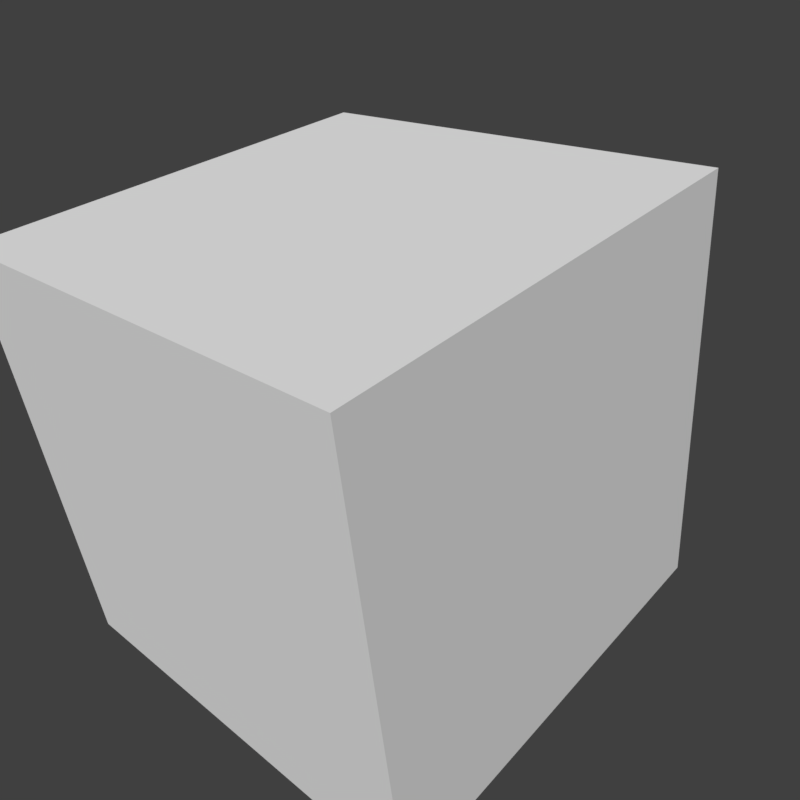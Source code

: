 # Source: collectable.blend  (saved by Blender 2.79.0; exported with 4.5.12 LTS)
import bpy
from mathutils import Matrix  # noqa: F401  (used for matrix-valued properties, if any)

bpy.ops.wm.read_factory_settings(use_empty=True)
scene = bpy.context.scene
scene.name = 'Scene'

# ---- collections
col_collection_1 = bpy.data.collections.new('Collection 1'); scene.collection.children.link(col_collection_1)

# ---- materials (node trees are filled in below, after node groups)
mat_material = bpy.data.materials.new('Material')
mat_material.alpha_threshold = 0.0
mat_material.use_transparent_shadow = False
mat_material.roughness = 0.5
mat_material.line_color = (0.0, 0.0, 0.0, 1.0)

# ---- material node trees

# ---- world
world_world = bpy.data.worlds.new('World'); scene.world = world_world
world_world.color = (0.05088, 0.05088, 0.05088)
world_world.use_sun_shadow = False
world_world.sun_shadow_jitter_overblur = 0.0
world_world.cycles.sampling_method = 'MANUAL'

# ---- cameras
cam_camera = bpy.data.cameras.new('Camera')
cam_camera.clip_end = 100.0
cam_camera.lens = 35.0
cam_camera.sensor_width = 32.0
cam_camera.sensor_height = 18.0
cam_camera.ortho_scale = 7.314
cam_camera.dof.focus_distance = 0.0
cam_camera.dof.aperture_fstop = 128.0

# ---- meshes
me_cube = bpy.data.meshes.new('Cube')
me_cube.from_pydata([(1.0, 1.0, -1.0), (1.0, -1.0, -1.0), (-1.0, -1.0, -1.0), (-1.0, 1.0, -1.0), (1.0, 1.0, 1.0), (1.0, -1.0, 1.0), (-1.0, -1.0, 1.0), (-1.0, 1.0, 1.0)], [], [(0, 1, 2, 3), (4, 7, 6, 5), (0, 4, 5, 1), (1, 5, 6, 2), (2, 6, 7, 3), (4, 0, 3, 7)])
me_cube.materials.append(mat_material)
me_cube.use_remesh_preserve_volume = False
me_cube.use_remesh_preserve_attributes = False
me_cube.use_mirror_vertex_groups = False
me_cube.update()

# ---- objects
ob_cube = bpy.data.objects.new('Cube', me_cube)
ob_camera = bpy.data.objects.new('Camera', cam_camera)

# ---- transforms, parenting, visibility, modifiers, constraints
ob_cube.location = (0.0, 0.0, 0.0)
ob_cube.rotation_euler = (0.1366, 0.0, 0.0683)
ob_cube.scale = (2.966, 2.966, 2.966)
ob_cube.lock_rotations_4d = False
ob_cube.empty_display_type = 'ARROWS'
ob_cube.lineart.crease_threshold = 0.0
ob_camera.location = (7.481, -6.508, 5.344)
ob_camera.rotation_euler = (1.109, 0.0, 0.8149)
ob_camera.lock_rotations_4d = False
ob_camera.empty_display_type = 'ARROWS'
ob_camera.color = (0.0, 0.0, 0.0, 0.0)
ob_camera.display_type = 'WIRE'
ob_camera.lineart.crease_threshold = 0.0

# ---- collection membership
col_collection_1.objects.link(ob_cube)
col_collection_1.objects.link(ob_camera)

# ---- scene / render settings (as saved in the file)
scene.camera = ob_camera
scene.frame_start = 1; scene.frame_end = 24; scene.frame_set(2)
scene.render.engine = 'BLENDER_EEVEE_NEXT'
scene.render.resolution_x = 128
scene.render.resolution_y = 128
scene.render.resolution_percentage = 50
scene.render.dither_intensity = 0.0
scene.cycles.use_denoising = False
scene.cycles.samples = 128
scene.cycles.sampling_pattern = 'TABULATED_SOBOL'
scene.cycles.use_adaptive_sampling = False
scene.cycles.use_light_tree = False
scene.cycles.blur_glossy = 0.0
scene.cycles.sample_clamp_indirect = 0.0
scene.view_settings.view_transform = 'Standard'
bpy.context.view_layer.update()

# ---- added for rendering (the .blend has no usable light): sun
light_auto_sun = bpy.data.lights.new('AutoSun', 'SUN')
light_auto_sun.energy = 3.0
light_auto_sun.angle = 0.0523599
ob_auto_sun = bpy.data.objects.new('AutoSun', light_auto_sun)
scene.collection.objects.link(ob_auto_sun)
ob_auto_sun.rotation_euler = (0.872665, 0.174533, 0.523599)
bpy.context.view_layer.update()
